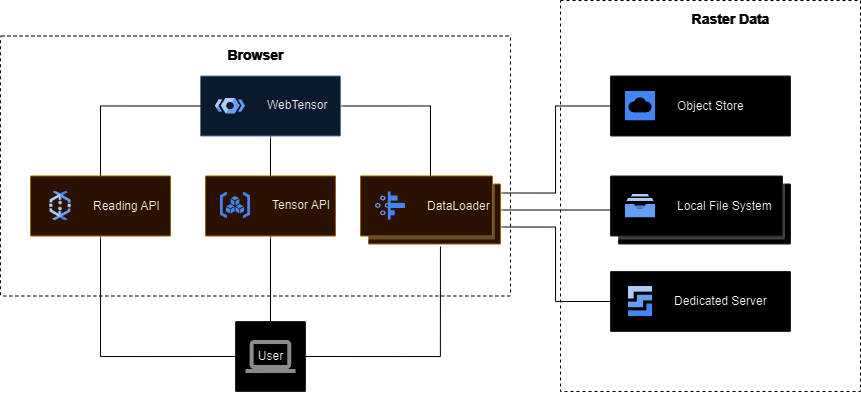

The diagram above was exported from draw.io. Its source (the exported page's mxGraphModel, read from the mxfile embedded in the PNG):
<mxGraphModel dx="2156" dy="588" grid="1" gridSize="10" guides="1" tooltips="1" connect="1" arrows="1" fold="1" page="1" pageScale="1" pageWidth="1169" pageHeight="827" background="none" math="0" shadow="0">
  <root>
    <mxCell id="0" />
    <mxCell id="1" parent="0" />
    <mxCell id="Lif8JBEafslfNm7ranTe-1" value="&lt;b&gt;&lt;font color=&quot;#ffffff&quot;&gt;Raster Data&lt;/font&gt;&lt;/b&gt;" style="fillColor=#000000;strokeColor=#FFFFFF;shadow=0;gradientColor=none;fontSize=14;align=center;spacing=10;fontColor=#717171;9E9E9E;verticalAlign=top;spacingTop=-4;fontStyle=0;spacingLeft=40;html=1;dashed=1;" parent="1" vertex="1">
      <mxGeometry x="400" y="179" width="300" height="391" as="geometry" />
    </mxCell>
    <mxCell id="Lif8JBEafslfNm7ranTe-3" value="&lt;b&gt;&lt;font color=&quot;#ffffff&quot; style=&quot;font-size: 14px;&quot;&gt;Browser&lt;/font&gt;&lt;/b&gt;" style="rounded=1;absoluteArcSize=1;arcSize=2;html=1;strokeColor=#FFFFFF;gradientColor=none;shadow=0;dashed=1;fontSize=12;fontColor=#9E9E9E;align=center;verticalAlign=top;spacing=10;spacingTop=-4;fillColor=#000000;perimeterSpacing=0;" parent="1" vertex="1">
      <mxGeometry x="-160" y="214.5" width="510" height="260" as="geometry" />
    </mxCell>
    <mxCell id="Lif8JBEafslfNm7ranTe-9" value="" style="strokeColor=#dddddd;fillColor=#ffffff;shadow=1;strokeWidth=1;rounded=1;absoluteArcSize=1;arcSize=2;labelPosition=center;verticalLabelPosition=middle;align=center;verticalAlign=bottom;spacingLeft=0;fontColor=#999999;fontSize=12;whiteSpace=wrap;spacingBottom=2;html=1;" parent="1" vertex="1">
      <mxGeometry x="75" y="500" width="70" height="70" as="geometry" />
    </mxCell>
    <mxCell id="Lif8JBEafslfNm7ranTe-10" value="User" style="dashed=0;connectable=0;html=1;fillColor=#757575;strokeColor=none;shape=mxgraph.gcp2.laptop;part=1;" parent="Lif8JBEafslfNm7ranTe-9" vertex="1">
      <mxGeometry x="0.5" width="50" height="33" relative="1" as="geometry">
        <mxPoint x="-25" y="18.5" as="offset" />
      </mxGeometry>
    </mxCell>
    <mxCell id="EmaLvwLIZcuQnwdldGq9-3" value="" style="shape=mxgraph.gcp2.doubleRect;strokeColor=#dddddd;shadow=1;strokeWidth=1;rounded=1;absoluteArcSize=1;arcSize=2;" vertex="1" parent="1">
      <mxGeometry x="450" y="354.5" width="180" height="68" as="geometry" />
    </mxCell>
    <mxCell id="EmaLvwLIZcuQnwdldGq9-4" value="&lt;font color=&quot;#000000&quot;&gt;Local File System&lt;/font&gt;" style="editableCssRules=.*;html=1;fontColor=#999999;shape=image;verticalLabelPosition=middle;verticalAlign=middle;labelPosition=right;align=left;spacingLeft=20;part=1;points=[];imageAspect=0;image=data:image/svg+xml,(base64 omitted: 540 chars);" vertex="1" parent="EmaLvwLIZcuQnwdldGq9-3">
      <mxGeometry width="30" height="24" relative="1" as="geometry">
        <mxPoint x="15" y="18" as="offset" />
      </mxGeometry>
    </mxCell>
    <mxCell id="EmaLvwLIZcuQnwdldGq9-7" value="" style="strokeColor=#dddddd;shadow=1;strokeWidth=1;rounded=1;absoluteArcSize=1;arcSize=2;" vertex="1" parent="1">
      <mxGeometry x="450" y="450" width="180" height="60" as="geometry" />
    </mxCell>
    <mxCell id="EmaLvwLIZcuQnwdldGq9-8" value="&lt;font color=&quot;#000000&quot;&gt;Dedicated Server&lt;/font&gt;" style="editableCssRules=.*;html=1;fontColor=#999999;shape=image;verticalLabelPosition=middle;verticalAlign=middle;labelPosition=right;align=left;spacingLeft=20;part=1;points=[];imageAspect=0;image=data:image/svg+xml,(base64 omitted: 628 chars);" vertex="1" parent="EmaLvwLIZcuQnwdldGq9-7">
      <mxGeometry width="24" height="30" relative="1" as="geometry">
        <mxPoint x="18" y="15" as="offset" />
      </mxGeometry>
    </mxCell>
    <mxCell id="EmaLvwLIZcuQnwdldGq9-9" value="" style="strokeColor=#dddddd;shadow=1;strokeWidth=1;rounded=1;absoluteArcSize=1;arcSize=2;" vertex="1" parent="1">
      <mxGeometry x="450" y="254.5" width="180" height="60" as="geometry" />
    </mxCell>
    <mxCell id="EmaLvwLIZcuQnwdldGq9-10" value="&lt;font color=&quot;#000000&quot;&gt;Object Store&lt;/font&gt;" style="editableCssRules=.*;html=1;fontColor=#999999;shape=image;verticalLabelPosition=middle;verticalAlign=middle;labelPosition=right;align=left;spacingLeft=20;part=1;points=[];imageAspect=0;image=data:image/svg+xml,(base64 omitted: 700 chars);" vertex="1" parent="EmaLvwLIZcuQnwdldGq9-9">
      <mxGeometry width="30" height="30" relative="1" as="geometry">
        <mxPoint x="15" y="15" as="offset" />
      </mxGeometry>
    </mxCell>
    <mxCell id="EmaLvwLIZcuQnwdldGq9-30" style="edgeStyle=orthogonalEdgeStyle;rounded=0;orthogonalLoop=1;jettySize=auto;html=1;exitX=1;exitY=0.25;exitDx=0;exitDy=0;entryX=0;entryY=0.5;entryDx=0;entryDy=0;endArrow=none;endFill=0;strokeColor=#FFFFFF;" edge="1" parent="1" source="EmaLvwLIZcuQnwdldGq9-11" target="EmaLvwLIZcuQnwdldGq9-9">
      <mxGeometry relative="1" as="geometry" />
    </mxCell>
    <mxCell id="EmaLvwLIZcuQnwdldGq9-31" style="edgeStyle=orthogonalEdgeStyle;rounded=0;orthogonalLoop=1;jettySize=auto;html=1;exitX=1;exitY=0.5;exitDx=0;exitDy=0;entryX=0;entryY=0.5;entryDx=0;entryDy=0;endArrow=none;endFill=0;strokeColor=#FFFFFF;" edge="1" parent="1" source="EmaLvwLIZcuQnwdldGq9-11" target="EmaLvwLIZcuQnwdldGq9-3">
      <mxGeometry relative="1" as="geometry" />
    </mxCell>
    <mxCell id="EmaLvwLIZcuQnwdldGq9-33" style="edgeStyle=orthogonalEdgeStyle;rounded=0;orthogonalLoop=1;jettySize=auto;html=1;exitX=1;exitY=0.75;exitDx=0;exitDy=0;entryX=0;entryY=0.5;entryDx=0;entryDy=0;endArrow=none;endFill=0;strokeColor=#FFFFFF;" edge="1" parent="1" source="EmaLvwLIZcuQnwdldGq9-11" target="EmaLvwLIZcuQnwdldGq9-7">
      <mxGeometry relative="1" as="geometry" />
    </mxCell>
    <mxCell id="EmaLvwLIZcuQnwdldGq9-11" value="" style="shape=mxgraph.gcp2.doubleRect;strokeColor=#d79b00;shadow=1;strokeWidth=1;rounded=1;absoluteArcSize=1;arcSize=2;fillColor=#ffe6cc;" vertex="1" parent="1">
      <mxGeometry x="200" y="354.5" width="140" height="68" as="geometry" />
    </mxCell>
    <mxCell id="EmaLvwLIZcuQnwdldGq9-12" value="&lt;font color=&quot;#000000&quot;&gt;DataLoader&lt;/font&gt;" style="editableCssRules=.*;html=1;fontColor=#999999;shape=image;verticalLabelPosition=middle;verticalAlign=middle;labelPosition=right;align=left;spacingLeft=20;part=1;points=[];imageAspect=0;image=data:image/svg+xml,(base64 omitted: 1620 chars);" vertex="1" parent="EmaLvwLIZcuQnwdldGq9-11">
      <mxGeometry width="30" height="28" relative="1" as="geometry">
        <mxPoint x="15" y="16" as="offset" />
      </mxGeometry>
    </mxCell>
    <mxCell id="EmaLvwLIZcuQnwdldGq9-26" style="edgeStyle=orthogonalEdgeStyle;rounded=0;orthogonalLoop=1;jettySize=auto;html=1;exitX=0.5;exitY=1;exitDx=0;exitDy=0;entryX=0.5;entryY=0;entryDx=0;entryDy=0;endArrow=none;endFill=0;strokeColor=#FFFFFF;" edge="1" parent="1" source="EmaLvwLIZcuQnwdldGq9-14" target="Lif8JBEafslfNm7ranTe-9">
      <mxGeometry relative="1" as="geometry" />
    </mxCell>
    <mxCell id="EmaLvwLIZcuQnwdldGq9-37" style="edgeStyle=orthogonalEdgeStyle;rounded=0;orthogonalLoop=1;jettySize=auto;html=1;exitX=0.5;exitY=0;exitDx=0;exitDy=0;entryX=0.5;entryY=1;entryDx=0;entryDy=0;strokeColor=#FFFFFF;endArrow=none;endFill=0;" edge="1" parent="1" source="EmaLvwLIZcuQnwdldGq9-14" target="EmaLvwLIZcuQnwdldGq9-16">
      <mxGeometry relative="1" as="geometry" />
    </mxCell>
    <mxCell id="EmaLvwLIZcuQnwdldGq9-14" value="" style="strokeColor=#d79b00;shadow=1;strokeWidth=1;rounded=1;absoluteArcSize=1;arcSize=2;fillColor=#ffe6cc;" vertex="1" parent="1">
      <mxGeometry x="45" y="354.5" width="130" height="60" as="geometry" />
    </mxCell>
    <mxCell id="EmaLvwLIZcuQnwdldGq9-15" value="&lt;font color=&quot;#000000&quot;&gt;Tensor API&lt;/font&gt;" style="editableCssRules=.*;html=1;fontColor=#999999;shape=image;verticalLabelPosition=middle;verticalAlign=middle;labelPosition=right;align=left;spacingLeft=20;part=1;points=[];imageAspect=0;image=data:image/svg+xml,(base64 omitted: 1120 chars);" vertex="1" parent="EmaLvwLIZcuQnwdldGq9-14">
      <mxGeometry width="30" height="27" relative="1" as="geometry">
        <mxPoint x="15" y="16" as="offset" />
      </mxGeometry>
    </mxCell>
    <mxCell id="EmaLvwLIZcuQnwdldGq9-25" style="edgeStyle=orthogonalEdgeStyle;rounded=0;orthogonalLoop=1;jettySize=auto;html=1;exitX=0.5;exitY=1;exitDx=0;exitDy=0;endArrow=none;endFill=0;strokeColor=#FFFFFF;" edge="1" parent="1" source="EmaLvwLIZcuQnwdldGq9-16" target="EmaLvwLIZcuQnwdldGq9-14">
      <mxGeometry relative="1" as="geometry" />
    </mxCell>
    <mxCell id="EmaLvwLIZcuQnwdldGq9-27" style="edgeStyle=orthogonalEdgeStyle;rounded=0;orthogonalLoop=1;jettySize=auto;html=1;exitX=1;exitY=0.5;exitDx=0;exitDy=0;entryX=0.5;entryY=0;entryDx=0;entryDy=0;endArrow=none;endFill=0;strokeColor=#FFFFFF;" edge="1" parent="1" source="EmaLvwLIZcuQnwdldGq9-16" target="EmaLvwLIZcuQnwdldGq9-11">
      <mxGeometry relative="1" as="geometry" />
    </mxCell>
    <mxCell id="EmaLvwLIZcuQnwdldGq9-16" value="" style="strokeColor=#6c8ebf;shadow=1;strokeWidth=1;rounded=1;absoluteArcSize=1;arcSize=2;fillColor=#dae8fc;" vertex="1" parent="1">
      <mxGeometry x="40" y="254.5" width="140" height="60" as="geometry" />
    </mxCell>
    <mxCell id="EmaLvwLIZcuQnwdldGq9-17" value="&lt;font color=&quot;#000000&quot;&gt;WebTensor&lt;/font&gt;" style="editableCssRules=.*;html=1;fontColor=#999999;shape=image;verticalLabelPosition=middle;verticalAlign=middle;labelPosition=right;align=left;spacingLeft=20;part=1;points=[];imageAspect=0;image=data:image/svg+xml,(base64 omitted: 1264 chars);" vertex="1" parent="EmaLvwLIZcuQnwdldGq9-16">
      <mxGeometry width="30" height="16" relative="1" as="geometry">
        <mxPoint x="15" y="22" as="offset" />
      </mxGeometry>
    </mxCell>
    <mxCell id="EmaLvwLIZcuQnwdldGq9-23" style="edgeStyle=orthogonalEdgeStyle;rounded=0;orthogonalLoop=1;jettySize=auto;html=1;exitX=0.5;exitY=0;exitDx=0;exitDy=0;entryX=0;entryY=0.5;entryDx=0;entryDy=0;endArrow=none;endFill=0;strokeColor=#FFFFFF;" edge="1" parent="1" source="EmaLvwLIZcuQnwdldGq9-18" target="EmaLvwLIZcuQnwdldGq9-16">
      <mxGeometry relative="1" as="geometry">
        <Array as="points">
          <mxPoint x="-60" y="284" />
        </Array>
      </mxGeometry>
    </mxCell>
    <mxCell id="EmaLvwLIZcuQnwdldGq9-28" style="edgeStyle=orthogonalEdgeStyle;rounded=0;orthogonalLoop=1;jettySize=auto;html=1;exitX=0.5;exitY=1;exitDx=0;exitDy=0;entryX=0;entryY=0.5;entryDx=0;entryDy=0;endArrow=none;endFill=0;strokeColor=#FFFFFF;" edge="1" parent="1" source="EmaLvwLIZcuQnwdldGq9-18" target="Lif8JBEafslfNm7ranTe-9">
      <mxGeometry relative="1" as="geometry" />
    </mxCell>
    <mxCell id="EmaLvwLIZcuQnwdldGq9-18" value="" style="strokeColor=#d79b00;shadow=1;strokeWidth=1;rounded=1;absoluteArcSize=1;arcSize=2;fillColor=#ffe6cc;" vertex="1" parent="1">
      <mxGeometry x="-130" y="354.5" width="140" height="60" as="geometry" />
    </mxCell>
    <mxCell id="EmaLvwLIZcuQnwdldGq9-19" value="&lt;font color=&quot;#000000&quot;&gt;Reading API&lt;/font&gt;" style="editableCssRules=.*;html=1;fontColor=#999999;shape=image;verticalLabelPosition=middle;verticalAlign=middle;labelPosition=right;align=left;spacingLeft=20;part=1;points=[];imageAspect=0;image=data:image/svg+xml,(base64 omitted: 1764 chars);" vertex="1" parent="EmaLvwLIZcuQnwdldGq9-18">
      <mxGeometry width="22" height="30" relative="1" as="geometry">
        <mxPoint x="19" y="15" as="offset" />
      </mxGeometry>
    </mxCell>
    <mxCell id="EmaLvwLIZcuQnwdldGq9-29" style="edgeStyle=orthogonalEdgeStyle;rounded=0;orthogonalLoop=1;jettySize=auto;html=1;exitX=1;exitY=0.5;exitDx=0;exitDy=0;entryX=0.571;entryY=1.037;entryDx=0;entryDy=0;entryPerimeter=0;endArrow=none;endFill=0;strokeColor=#FFFFFF;" edge="1" parent="1" source="Lif8JBEafslfNm7ranTe-9" target="EmaLvwLIZcuQnwdldGq9-11">
      <mxGeometry relative="1" as="geometry" />
    </mxCell>
  </root>
</mxGraphModel>